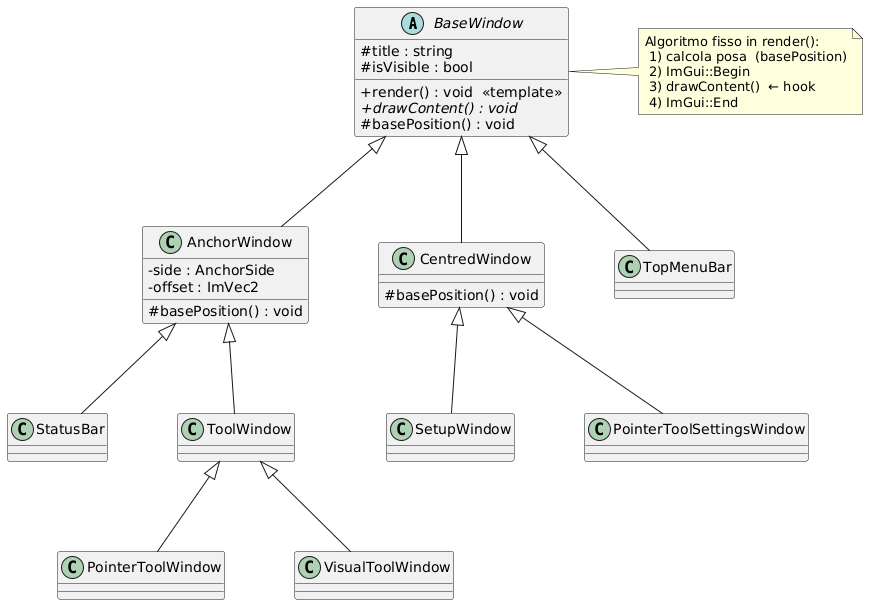

The diagram above was rendered by PlantUML. Its source (embedded in the PNG):
@startuml
skinparam classAttributeIconSize 0
skinparam nodesep 70
skinparam ranksep 90
top to bottom direction

abstract class BaseWindow {
  # title : string
  # isVisible : bool
  + render() : void  <<template>>
  + {abstract} drawContent() : void
  # basePosition() : void
}

class AnchorWindow {
  - side : AnchorSide
  - offset : ImVec2
  # basePosition() : void
}
class CentredWindow {
  # basePosition() : void
}
class TopMenuBar

together {
  class StatusBar
  class ToolWindow
}
together {
  class SetupWindow
  class PointerToolSettingsWindow
}
together {
  class PointerToolWindow
  class VisualToolWindow
}

BaseWindow <|-- AnchorWindow
BaseWindow <|-- CentredWindow
BaseWindow <|-- TopMenuBar

AnchorWindow  <|-- StatusBar
AnchorWindow  <|-- ToolWindow
CentredWindow <|-- SetupWindow
CentredWindow <|-- PointerToolSettingsWindow
ToolWindow    <|-- PointerToolWindow
ToolWindow    <|-- VisualToolWindow

note right of BaseWindow
  Algoritmo fisso in render():
   1) calcola posa  (basePosition)
   2) ImGui::Begin
   3) drawContent()  ← hook
   4) ImGui::End
end note
@enduml